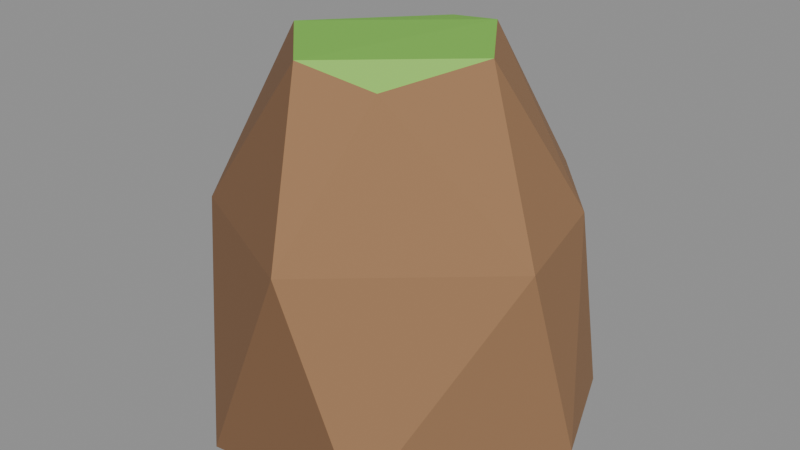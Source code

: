 # Source: rock_smallH.blend  (saved by Blender 5.2.45; exported with 4.5.12 LTS)
import bpy
from mathutils import Matrix  # noqa: F401  (used for matrix-valued properties, if any)

bpy.ops.wm.read_factory_settings(use_empty=True)
scene = bpy.context.scene
scene.name = 'Scene'

# ---- collections
col_col_lowpoly = bpy.data.collections.new('COL_LowPoly'); scene.collection.children.link(col_col_lowpoly)

# ---- images (referenced by path relative to the original .blend; pixels are not part of the script)
import os
ASSET_DIR = os.environ.get("B2B_ASSET_DIR", "")  # directory of the original .blend (textures are referenced by path, not embedded)
HERE = os.path.dirname(os.path.abspath(__file__))  # packed textures are extracted next to this script under _unpacked/

def load_image(name, relpath, width, height, colorspace="sRGB"):
    """Load a texture the original file referenced (path relative to the .blend, or extracted next to this script)."""
    p = next((c for c in (os.path.join(HERE, relpath), os.path.join(ASSET_DIR, relpath)) if relpath and os.path.exists(c)), "")
    if p:
        img = bpy.data.images.load(p, check_existing=True)
        img.name = name
    else:  # same state as the original file: an image datablock whose file is absent (Cycles renders it pink)
        img = bpy.data.images.new(name, width, height)
        img.source = "FILE"
        img.filepath = "//" + (relpath or name)
    img.colorspace_settings.name = colorspace
    return img
img_rock_smallh_basecolor = load_image('rock_smallH_BaseColor', '_unpacked/rock_smallH_BaseColor.8cf2768a.png', 112, 16, 'sRGB')
img_rock_smallh_maskmap = load_image('rock_smallH_MaskMap', '_unpacked/rock_smallH_MaskMap.37e9bd9d.png', 112, 16, 'Non-Color')

# ---- materials (node trees are filled in below, after node groups)
mat_m_rock_smallh = bpy.data.materials.new('M_rock_smallH')

# ---- material node trees
mat_m_rock_smallh.use_nodes = True; mat_m_rock_smallh.node_tree.nodes.clear()
_N = mat_m_rock_smallh.node_tree.nodes; _L = mat_m_rock_smallh.node_tree.links
n0 = _N.new('ShaderNodeBsdfPrincipled'); n0.name = 'Principled BSDF'; n0.location = (-200, 100)
n0.inputs[10].default_value = 0.005
n1 = _N.new('ShaderNodeOutputMaterial'); n1.name = 'Material Output'; n1.location = (200, 100)
n2 = _N.new('ShaderNodeTexImage'); n2.name = 'Image Texture'; n2.location = (0, 0)
n2.image = img_rock_smallh_basecolor
n2.interpolation = 'Closest'
n3 = _N.new('ShaderNodeTexImage'); n3.name = 'Image Texture.001'; n3.location = (0, 0)
n3.image = img_rock_smallh_maskmap
n3.interpolation = 'Closest'
n4 = _N.new('ShaderNodeSeparateColor'); n4.name = 'Separate Color'; n4.location = (0, 0)
n5 = _N.new('ShaderNodeMath'); n5.name = 'Math'; n5.location = (0, 0)
n5.operation = 'SUBTRACT'
n5.inputs[0].default_value = 1.0
_L.new(n0.outputs[0], n1.inputs[0])
_L.new(n2.outputs[0], n0.inputs[0])
_L.new(n3.outputs[0], n4.inputs[0])
_L.new(n4.outputs[0], n0.inputs[1])
_L.new(n3.outputs[1], n5.inputs[1])
_L.new(n5.outputs[0], n0.inputs[2])
n1.is_active_output = True

# ---- meshes
me_rock_smallh = bpy.data.meshes.new('rock_smallH')
me_rock_smallh.from_pydata([(0.2075, 0.02278, 0.0), (0.1592, 0.1446, 0.0), (-0.04605, 0.1931, 0.0), (-0.1934, 0.04694, 0.0), (-0.1951, -0.08044, 0.0), (-0.07009, -0.1994, 0.0), (0.09792, -0.1779, 0.0), (0.1614, 0.09032, 0.2255), (0.0804, 0.1855, 0.2255), (-0.1101, 0.1547, 0.2255), (-0.1778, 0.0007295, 0.2255), (-0.1434, -0.1174, 0.2255), (0.02147, -0.1961, 0.2255), (0.194, -0.04453, 0.2255), (0.04688, 0.09468, 0.3951), (-0.01918, 0.1116, 0.3835), (-0.09808, 0.02379, 0.3811), (-0.1037, -0.03087, 0.3938), (-0.02093, -0.1155, 0.3936), (0.05646, -0.09383, 0.375), (0.1062, 0.006254, 0.3913)], [], [(11, 10, 4), (10, 3, 4), (3, 2, 1), (3, 1, 0), (3, 0, 6), (3, 6, 5), (3, 5, 4), (5, 11, 4), (5, 12, 11), (12, 18, 11), (18, 17, 11), (17, 10, 11), (9, 3, 10), (17, 16, 10), (16, 9, 10), (9, 2, 3), (6, 12, 5), (6, 13, 12), (13, 19, 12), (19, 18, 12), (19, 20, 18), (20, 14, 18), (14, 17, 18), (14, 15, 17), (15, 16, 17), (16, 15, 9), (15, 8, 9), (8, 2, 9), (8, 1, 2), (0, 13, 6), (0, 7, 13), (7, 20, 13), (20, 19, 13), (7, 14, 20), (7, 8, 14), (8, 15, 14), (7, 1, 8), (7, 0, 1)])
_uv = me_rock_smallh.uv_layers.new(name='UVMap')
_uv.uv.foreach_set('vector', [0.2143, 0.5, 0.2143, 0.5, 0.2143, 0.5, 0.2143, 0.5, 0.2143, 0.5, 0.2143, 0.5, 0.07143, 0.5, 0.07143, 0.5, 0.07143, 0.5, 0.07143, 0.5, 0.07143, 0.5, 0.07143, 0.5, 0.07143, 0.5, 0.07143, 0.5, 0.07143, 0.5, 0.07143, 0.5, 0.07143, 0.5, 0.07143, 0.5, 0.07143, 0.5, 0.07143, 0.5, 0.07143, 0.5, 0.2143, 0.5, 0.2143, 0.5, 0.2143, 0.5, 0.2143, 0.5, 0.2143, 0.5, 0.2143, 0.5, 0.2143, 0.5, 0.2143, 0.5, 0.2143, 0.5, 0.2143, 0.5, 0.2143, 0.5, 0.2143, 0.5, 0.2143, 0.5, 0.2143, 0.5, 0.2143, 0.5, 0.07143, 0.5, 0.07143, 0.5, 0.07143, 0.5, 0.2143, 0.5, 0.2143, 0.5, 0.2143, 0.5, 0.07143, 0.5, 0.07143, 0.5, 0.07143, 0.5, 0.07143, 0.5, 0.07143, 0.5, 0.07143, 0.5, 0.2143, 0.5, 0.2143, 0.5, 0.2143, 0.5, 0.07143, 0.5, 0.07143, 0.5, 0.07143, 0.5, 0.07143, 0.5, 0.07143, 0.5, 0.07143, 0.5, 0.07143, 0.5, 0.07143, 0.5, 0.07143, 0.5, 0.5, 0.5, 0.5, 0.5, 0.5, 0.5, 0.3571, 0.5, 0.3571, 0.5, 0.3571, 0.5, 0.3571, 0.5, 0.3571, 0.5, 0.3571, 0.5, 0.3571, 0.5, 0.3571, 0.5, 0.3571, 0.5, 0.3571, 0.5, 0.3571, 0.5, 0.3571, 0.5, 0.07143, 0.5, 0.07143, 0.5, 0.07143, 0.5, 0.07143, 0.5, 0.07143, 0.5, 0.07143, 0.5, 0.07143, 0.5, 0.07143, 0.5, 0.07143, 0.5, 0.07143, 0.5, 0.07143, 0.5, 0.07143, 0.5, 0.07143, 0.5, 0.07143, 0.5, 0.07143, 0.5, 0.07143, 0.5, 0.07143, 0.5, 0.07143, 0.5, 0.07143, 0.5, 0.07143, 0.5, 0.07143, 0.5, 0.07143, 0.5, 0.07143, 0.5, 0.07143, 0.5, 0.07143, 0.5, 0.07143, 0.5, 0.07143, 0.5, 0.07143, 0.5, 0.07143, 0.5, 0.07143, 0.5, 0.07143, 0.5, 0.07143, 0.5, 0.07143, 0.5, 0.07143, 0.5, 0.07143, 0.5, 0.07143, 0.5, 0.07143, 0.5, 0.07143, 0.5, 0.07143, 0.5])
me_rock_smallh.materials.append(mat_m_rock_smallh)
me_rock_smallh.update()

# ---- objects
ob_rock_smallh = bpy.data.objects.new('rock_smallH', me_rock_smallh)

# ---- transforms, parenting, visibility, modifiers, constraints
ob_rock_smallh.location = (0.0, 0.0, 0.0)

# ---- collection membership
col_col_lowpoly.objects.link(ob_rock_smallh)

# ---- scene / render settings (as saved in the file)
scene.frame_start = 1; scene.frame_end = 250; scene.frame_set(1)
scene.render.engine = 'BLENDER_EEVEE_NEXT'
scene.render.bake_bias = 0.0
scene.render.bake_samples = 0
scene.render.compositor_device = 'GPU'
scene.eevee.use_volume_custom_range = False
scene.eevee.fast_gi_thickness_near = 0.1
scene.eevee.fast_gi_thickness_far = 0.0
scene.eevee.ray_tracing_options.screen_trace_thickness = 0.1
bpy.context.view_layer.update()

# ---- added for rendering (the .blend has no active camera and no usable light): camera, sun + grey world if the file has none
cam_auto = bpy.data.cameras.new('AutoCamera')
cam_auto.lens = 50.0
cam_auto.sensor_width = 36.0
cam_auto.clip_end = 1000.0
ob_auto_camera = bpy.data.objects.new('AutoCamera', cam_auto)
scene.collection.objects.link(ob_auto_camera)
ob_auto_camera.location = (0.642011, -0.766128, 0.706194)
ob_auto_camera.rotation_euler = (1.09748, -7.21219e-08, 0.694738)
scene.camera = ob_auto_camera
light_auto_sun = bpy.data.lights.new('AutoSun', 'SUN')
light_auto_sun.energy = 3.0
light_auto_sun.angle = 0.0523599
ob_auto_sun = bpy.data.objects.new('AutoSun', light_auto_sun)
scene.collection.objects.link(ob_auto_sun)
ob_auto_sun.rotation_euler = (0.872665, 0.174533, 0.523599)
if scene.world is None:
    world_auto = bpy.data.worlds.new('AutoWorld')
    world_auto.color = (0.3, 0.3, 0.3)
    scene.world = world_auto
bpy.context.view_layer.update()
